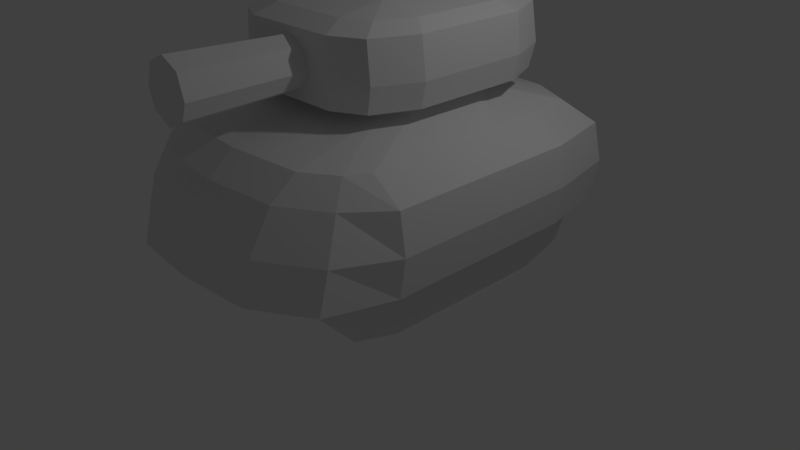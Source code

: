 # Source: BasicTank.blend  (saved by Blender 2.78.0; exported with 4.5.12 LTS)
import bpy
from mathutils import Matrix  # noqa: F401  (used for matrix-valued properties, if any)

bpy.ops.wm.read_factory_settings(use_empty=True)
scene = bpy.context.scene
scene.name = 'Scene'

# ---- collections
col_collection_1 = bpy.data.collections.new('Collection 1'); scene.collection.children.link(col_collection_1)

# ---- materials (node trees are filled in below, after node groups)
mat_material = bpy.data.materials.new('Material')
mat_material.alpha_threshold = 0.0
mat_material.use_transparent_shadow = False
mat_material.roughness = 0.5
mat_material.specular_intensity = 0.0
mat_material.line_color = (0.0, 0.0, 0.0, 1.0)

# ---- material node trees

# ---- world
world_world = bpy.data.worlds.new('World'); scene.world = world_world
world_world.color = (0.05088, 0.05088, 0.05088)
world_world.use_sun_shadow = False
world_world.sun_shadow_jitter_overblur = 0.0
world_world.cycles.sampling_method = 'MANUAL'
world_world.light_settings.ao_factor = 0.2952

# ---- cameras
cam_camera = bpy.data.cameras.new('Camera')
cam_camera.clip_end = 100.0
cam_camera.lens = 35.0
cam_camera.sensor_width = 32.0
cam_camera.sensor_height = 18.0
cam_camera.ortho_scale = 7.314
cam_camera.dof.focus_distance = 0.0
cam_camera.dof.aperture_fstop = 128.0

# ---- lights
light_lamp = bpy.data.lights.new('Lamp', 'POINT')
light_lamp.transmission_factor = 0.0
light_lamp.cutoff_distance = 30.0
light_lamp.energy = 100.0
light_lamp.shadow_buffer_clip_start = 1.001
light_lamp.shadow_soft_size = 0.1
light_lamp.shadow_maximum_resolution = 0.006
light_lamp.use_absolute_resolution = True

# ---- meshes
me_cube = bpy.data.meshes.new('Cube')
me_cube.from_pydata([(1.683, -0.5315, -2.167), (1.613, -0.5315, 2.066), (-1.613, -0.5315, 2.066), (-1.683, -0.5315, -2.167), (1.393, 0.7805, -1.926), (1.393, 0.7805, 1.542), (-1.393, 0.7805, 1.542), (-1.393, 0.7805, -1.926), (1.872, -0.5315, -0.0002117), (5.812e-07, -0.5315, -2.493), (1.803, -9.937e-08, -2.273), (-2.297e-07, -0.5315, 2.575), (1.659, 8.626e-08, 1.973), (-1.872, -0.5315, -0.0002124), (-1.659, 8.626e-08, 1.973), (-1.803, -9.937e-08, -2.273), (1.468, 0.7805, 1.158e-06), (5.96e-07, 0.7805, -2.258), (-1.069e-06, 0.7805, 1.887), (-1.468, 0.7805, -5.11e-07), (6.095e-07, -1.139e-07, -2.605), (-2.005, -3.197e-14, -7.153e-07), (-5.96e-07, 1.088e-07, 2.489), (2.005, 2.132e-14, 4.768e-07), (2.558e-07, -0.5642, -3.144e-07), (1.872, -0.5315, 1.246), (-0.9361, -0.5315, -2.428), (1.732, 0.5, -2.203), (-0.9361, -0.5315, 2.493), (1.535, 0.5, 1.751), (-1.872, -0.5315, -1.247), (-1.535, 0.5, 1.751), (-1.732, 0.5, -2.203), (1.542, 0.7805, 1.268), (-0.8532, 0.7805, -2.192), (-0.9939, 0.7805, 1.805), (-1.453, 0.7805, -1.268), (1.872, -0.5315, -1.247), (0.9361, -0.5315, -2.428), (1.732, -0.5, -2.203), (0.9361, -0.5315, 2.493), (1.659, -0.5, 2.101), (-1.872, -0.5315, 1.246), (-1.659, -0.5, 2.101), (-1.732, -0.5, -2.203), (1.453, 0.7805, -1.268), (0.8532, 0.7805, -2.192), (0.9939, 0.7805, 1.805), (-1.542, 0.7805, 1.268), (-1.002, -1.11e-07, -2.54), (1.002, -1.11e-07, -2.54), (5.96e-07, 0.5, -2.535), (5.96e-07, -0.5, -2.535), (-2.005, -5.541e-08, -1.268), (-2.005, 5.541e-08, 1.268), (-1.927, -0.5, -6.934e-07), (-1.927, 0.5, -6.179e-07), (-0.9633, 1.052e-07, 2.407), (0.9633, 1.052e-07, 2.407), (-4.172e-07, -0.5, 2.617), (-8.345e-07, 0.5, 2.197), (2.005, 5.541e-08, 1.268), (2.005, -5.541e-08, -1.268), (1.927, -0.5, 2.603e-07), (1.927, 0.5, 8.126e-07), (-6.557e-07, 1.0, 0.7367), (1.788e-07, 1.0, -1.293), (0.9633, 1.0, -0.3191), (-0.9633, 1.0, -0.3191), (-1.662, -0.5642, -5.803e-07), (1.662, -0.5642, -4.841e-08), (5.135e-07, -0.5642, -1.885), (-8.786e-08, -0.5642, 1.885), (1.662, -0.5642, 1.885), (1.662, -0.5642, -1.885), (-1.662, -0.5642, -1.885), (-0.7864, 1.0, -1.162), (0.7864, 1.0, -1.162), (0.7864, 1.0, 0.524), (1.927, 0.5, -1.268), (1.927, -0.5, -1.268), (1.927, -0.5, 1.268), (0.9633, 0.5, 2.115), (0.9633, -0.5, 2.535), (-0.9633, -0.5, 2.535), (-1.927, 0.5, 1.268), (-1.927, -0.5, 1.268), (-1.927, -0.5, -1.268), (0.9633, -0.5, -2.47), (0.9633, 0.5, -2.47), (-0.9633, 0.5, -2.47), (-0.9633, -0.5, -2.47), (-1.927, 0.5, -1.268), (-0.9633, 0.5, 2.115), (1.927, 0.5, 1.268), (-0.7864, 1.0, 0.524), (-1.662, -0.5642, 1.885), (-0.9633, 1.0, -0.806), (-0.4817, 1.0, -1.293), (0.9633, 1.0, -0.806), (0.4817, 1.0, -1.293), (0.9633, 1.0, 0.1678), (0.4817, 1.0, 0.6547), (-0.9633, 1.0, 0.1678), (-0.4817, 1.0, 0.6547), (2.399e-07, 1.454, -1.653), (-0.9633, 1.119, -0.806), (-0.9633, 1.119, -0.3191), (-0.4817, 1.119, -1.293), (2.399e-07, 1.117, -1.356), (0.9633, 1.119, -0.806), (0.9633, 1.119, -0.3191), (0.4817, 1.119, -1.293), (0.7864, 1.119, -1.162), (0.9633, 1.119, 0.1678), (0.7864, 1.119, 0.524), (0.4817, 1.119, 0.6547), (-0.9633, 1.119, 0.1678), (-0.7864, 1.119, 0.524), (-0.4817, 1.119, 0.6547), (-6.797e-07, 1.117, 0.7747), (0.8666, 2.059, -1.488), (0.5308, 2.059, -1.653), (1.062, 2.059, 0.1945), (0.8666, 2.059, 0.645), (0.5308, 2.059, 0.8104), (-0.7864, 1.119, -1.162), (-0.8666, 2.059, 0.645), (-1.062, 2.059, 0.1945), (-6.797e-07, 2.059, 0.8104), (-0.5308, 2.059, 0.8104), (-6.797e-07, 1.454, 0.8104), (1.071, 1.454, -1.769), (0.6563, 1.454, -1.97), (1.313, 1.454, 0.3276), (1.071, 1.454, 0.8756), (0.6563, 1.454, 1.077), (-1.071, 1.454, 0.8755), (-1.313, 1.454, 0.3276), (-0.6563, 1.454, 1.077), (1.062, 2.059, -1.037), (1.062, 2.059, -0.4215), (-0.5308, 2.059, -1.653), (2.399e-07, 2.059, -1.653), (-1.062, 2.059, -1.037), (-1.062, 2.059, -0.4215), (-0.5308, 2.172, -0.4215), (0.5308, 2.172, -0.4215), (-2.199e-07, 2.172, -0.4215), (1e-08, 2.172, -1.037), (-4.498e-07, 2.172, 0.1945), (-0.8666, 2.059, -1.488), (-0.5308, 2.172, 0.1945), (-0.5308, 2.172, -1.037), (0.5308, 2.172, -1.037), (0.5308, 2.172, 0.1945), (1.313, 1.454, -1.171), (1.313, 1.454, -0.4215), (-0.6563, 1.454, -1.97), (3.482e-07, 1.454, -1.97), (-1.313, 1.454, -1.171), (-1.313, 1.454, -0.4215), (-1.255, 1.143, -1.171), (-1.255, 1.143, -0.4215), (-0.6273, 1.143, -1.92), (3.23e-07, 1.143, -1.92), (1.255, 1.143, -1.171), (1.255, 1.143, -0.4215), (0.6273, 1.143, -1.92), (1.024, 1.143, -1.718), (1.255, 1.143, 0.3276), (1.024, 1.143, 0.8756), (0.6273, 1.143, 1.077), (-1.255, 1.143, 0.3276), (-1.024, 1.143, 0.8755), (-0.6273, 1.143, 1.077), (-7.638e-07, 1.143, 1.077), (-1.255, 1.939, -1.171), (-1.255, 1.939, -0.4215), (-0.6273, 1.939, -1.92), (3.23e-07, 1.939, -1.92), (1.255, 1.939, -1.171), (1.255, 1.939, -0.4215), (0.6273, 1.939, -1.92), (1.024, 1.939, -1.718), (-1.024, 1.143, -1.718), (1.255, 1.939, 0.3276), (1.024, 1.939, 0.8756), (0.6273, 1.939, 1.077), (-1.255, 1.939, 0.3276), (-1.024, 1.939, 0.8755), (-0.6273, 1.939, 1.077), (-7.638e-07, 1.939, 1.077), (-1.071, 1.454, -1.769), (-1.024, 1.939, -1.718), (-0.3157, 1.501, 1.077), (-0.3136, 1.143, 1.077), (0.3136, 1.143, 1.077), (-0.3136, 1.939, 1.077), (-7.624e-07, 1.21, 1.077), (-0.6273, 1.285, 1.077), (0.6273, 1.285, 1.077), (0.3157, 1.501, 1.077), (-0.6273, 1.696, 1.077), (0.6273, 1.696, 1.077), (-7.627e-07, 1.847, 1.077), (0.3136, 1.939, 1.077), (0.231, 1.748, 1.077), (-0.231, 1.748, 1.077), (-0.2372, 1.32, 1.077), (0.2372, 1.32, 1.077), (-0.3421, 1.497, 2.567), (-1.468e-06, 1.497, 2.567), (-1.466e-06, 1.157, 2.567), (-1.467e-06, 1.902, 2.567), (0.3421, 1.497, 2.567), (0.2502, 1.786, 2.567), (-0.2502, 1.786, 2.567), (-0.257, 1.285, 2.567), (0.257, 1.285, 2.567), (0.8308, -0.5642, -1.814e-07), (8.396e-08, -0.5642, 0.9427), (-0.8308, -0.5642, -4.474e-07), (3.846e-07, -0.5642, -0.9427), (0.8308, -0.5642, 1.885), (1.662, -0.5642, 0.9427), (0.8308, -0.5642, -1.885), (1.662, -0.5642, -0.9427), (-0.8308, -0.5642, -1.885), (-1.662, -0.5642, -0.9427), (-0.8308, -0.5642, 1.885), (-1.662, -0.5642, 0.9427), (-0.8308, -0.5642, 0.9427), (-0.8308, -0.5642, -0.9427), (0.8308, -0.5642, 0.9427), (0.8308, -0.5642, -0.9427), (-0.8308, -1.169, -4.209e-07), (-1.662, -1.169, -5.539e-07), (1.662, -1.169, 0.9427), (1.662, -1.169, -2.197e-08), (1.662, -1.169, -0.9427), (1.662, -0.9628, -1.667), (-0.8308, -0.9628, -1.667), (-1.662, -0.9628, -1.667), (-1.662, -1.169, -0.9427), (-0.8308, -0.9628, 1.667), (-1.662, -0.9628, 1.667), (-1.662, -1.169, 0.9427), (0.8308, -1.169, -1.55e-07), (1.662, -0.9628, 1.667), (0.8308, -0.9628, 1.667), (0.8308, -0.9628, -1.667), (-0.8308, -1.169, 0.9427), (-0.8308, -1.169, -0.9427), (0.8308, -1.169, 0.9427), (0.8308, -1.169, -0.9427), (-1.089, 0.8902, -1.544), (1.089, 0.8902, -1.544), (-1.46, 0.7805, -0.6338), (-1.505, 0.7805, 0.6338), (-1.09, 0.8902, 1.033), (1.09, 0.8902, 1.033), (1.505, 0.7805, 0.6338), (1.46, 0.7805, -0.6338), (-0.4969, 0.7805, 1.846), (0.4969, 0.7805, 1.846), (0.4266, 0.7805, -2.225), (-0.4266, 0.7805, -2.225)], [], [(6, 35, 260), (94, 33, 5, 29), (93, 35, 6, 31), (92, 36, 7, 32), (91, 26, 3, 44), (90, 49, 15, 32), (89, 50, 20, 51), (88, 38, 9, 52), (87, 53, 15, 44), (86, 54, 21, 55), (85, 48, 259, 19, 56), (84, 57, 14, 43), (83, 58, 22, 59), (82, 47, 265, 18, 60), (81, 61, 12, 41), (80, 62, 23, 63), (79, 45, 263, 16, 64), (65, 104, 264, 18), (258, 97, 76, 36), (75, 229, 69, 13, 30), (235, 220, 24, 223), (73, 40, 11, 72, 224), (234, 224, 72, 221), (8, 25, 73, 225, 70), (38, 74, 226, 71, 9), (37, 8, 70, 227, 74), (9, 71, 228, 75, 26), (73, 224, 250, 249), (67, 101, 262, 16), (78, 47, 261), (33, 262, 101, 78), (62, 79, 64, 23), (10, 27, 79, 62), (27, 4, 45, 79), (37, 80, 63, 8), (0, 39, 80, 37), (39, 10, 62, 80), (25, 81, 41, 1), (8, 63, 81, 25), (63, 23, 61, 81), (58, 82, 60, 22), (12, 29, 82, 58), (29, 5, 47, 82), (40, 83, 59, 11), (1, 41, 83, 40), (41, 12, 58, 83), (28, 84, 43, 2), (11, 59, 84, 28), (59, 22, 57, 84), (54, 85, 56, 21), (14, 31, 85, 54), (31, 6, 48, 85), (42, 86, 55, 13), (2, 43, 86, 42), (43, 14, 54, 86), (30, 87, 44, 3), (13, 55, 87, 30), (55, 21, 53, 87), (50, 88, 52, 20), (10, 39, 88, 50), (39, 0, 38, 88), (46, 89, 51, 17, 266), (4, 27, 89, 46), (27, 10, 50, 89), (34, 90, 32, 7), (17, 51, 90, 34, 267), (51, 20, 49, 90), (49, 91, 44, 15), (20, 52, 91, 49), (52, 9, 26, 91), (53, 92, 32, 15), (21, 56, 92, 53), (56, 19, 258, 36, 92), (57, 93, 31, 14), (22, 60, 93, 57), (60, 18, 264, 35, 93), (61, 94, 29, 12), (23, 64, 94, 61), (64, 16, 262, 33, 94), (264, 104, 95, 35), (259, 103, 68, 19), (69, 231, 96, 42, 13), (229, 75, 243, 244), (72, 11, 28, 96, 230), (100, 66, 109, 112), (103, 95, 118, 117), (99, 77, 113, 110), (66, 98, 108, 109), (78, 101, 114, 115), (98, 76, 126, 108), (76, 97, 106, 126), (97, 68, 107, 106), (95, 104, 119, 118), (77, 100, 112, 113), (68, 103, 117, 107), (65, 102, 116, 120), (65, 66, 109, 120), (101, 67, 111, 114), (67, 99, 110, 111), (104, 65, 120, 119), (102, 78, 115, 116), (113, 112, 168, 169), (112, 109, 165, 168), (141, 123, 186, 182), (111, 110, 166, 167), (120, 109, 105, 131), (110, 113, 169, 166), (143, 122, 183, 180), (109, 108, 164, 165), (108, 126, 185, 164), (121, 140, 181, 184), (106, 107, 163, 162), (126, 106, 162, 185), (151, 142, 179, 194), (144, 151, 194, 177), (122, 121, 184, 183), (140, 141, 182, 181), (129, 130, 191, 198, 192), (127, 128, 189, 190), (142, 143, 180, 179), (124, 125, 188, 187), (145, 144, 177, 178), (123, 124, 187, 186), (119, 120, 176, 196, 175), (118, 119, 175, 174), (117, 118, 174, 173), (107, 117, 173, 163), (130, 127, 190, 191), (116, 115, 171, 172), (120, 116, 172, 197, 176), (128, 145, 178, 189), (131, 105, 143, 129), (115, 114, 170, 171), (114, 111, 167, 170), (125, 129, 192, 206, 188), (129, 143, 149, 148, 150), (155, 147, 148, 150), (154, 122, 143, 149), (153, 144, 145, 146), (152, 128, 127, 130), (150, 152, 130, 129), (148, 146, 152, 150), (146, 145, 128, 152), (149, 153, 146, 148), (143, 142, 153, 149), (142, 151, 144, 153), (147, 154, 149, 148), (141, 140, 154, 147), (140, 121, 122, 154), (125, 155, 150, 129), (124, 123, 155, 125), (123, 141, 147, 155), (163, 173, 138, 161), (171, 170, 134, 135), (210, 201, 136, 202), (169, 168, 133, 132), (170, 167, 157, 134), (167, 166, 156, 157), (168, 165, 159, 133), (165, 164, 158, 159), (166, 169, 132, 156), (162, 163, 161, 160), (205, 208, 217, 214), (164, 185, 193, 158), (173, 174, 137, 138), (185, 162, 160, 193), (174, 175, 200, 139, 137), (172, 171, 135, 136, 201), (133, 159, 180, 183), (159, 158, 179, 180), (208, 205, 192, 198), (156, 132, 184, 181), (157, 156, 181, 182), (158, 193, 194, 179), (132, 133, 183, 184), (193, 160, 177, 194), (137, 139, 203, 191, 190), (135, 134, 186, 187), (161, 138, 189, 178), (136, 135, 187, 188, 204), (207, 204, 188, 206), (134, 157, 182, 186), (160, 161, 178, 177), (138, 137, 190, 189), (205, 207, 206, 192), (209, 199, 213, 218), (202, 136, 204, 207), (203, 208, 198, 191), (139, 195, 208, 203), (207, 205, 214, 216), (200, 209, 195, 139), (175, 196, 209, 200), (196, 176, 199, 209), (195, 209, 218, 211), (176, 197, 210, 199), (197, 172, 201, 210), (218, 213, 212, 211), (212, 215, 216, 214), (211, 212, 214, 217), (213, 219, 215, 212), (208, 195, 211, 217), (199, 210, 219, 213), (210, 202, 215, 219), (202, 207, 216, 215), (235, 226, 251, 255), (24, 221, 232, 222), (221, 72, 230, 232), (96, 231, 247, 246), (71, 223, 233, 228), (223, 24, 222, 233), (220, 234, 221, 24), (228, 233, 253, 242), (70, 225, 238, 239), (226, 235, 223, 71), (75, 228, 242, 243), (69, 229, 244, 237), (30, 3, 75), (26, 75, 3), (38, 0, 74), (37, 74, 0), (2, 96, 28), (40, 73, 1), (1, 73, 25), (42, 96, 2), (253, 236, 237, 244), (252, 245, 246, 247), (236, 252, 247, 237), (242, 253, 244, 243), (239, 238, 254, 248), (238, 249, 250, 254), (241, 240, 255, 251), (240, 239, 248, 255), (233, 222, 236, 253), (230, 96, 246, 245), (220, 235, 255, 248), (225, 73, 249, 238), (231, 69, 237, 247), (226, 74, 241, 251), (222, 232, 252, 236), (227, 70, 239, 240), (234, 220, 248, 254), (74, 227, 240, 241), (232, 230, 245, 252), (224, 234, 254, 250), (7, 36, 256), (76, 256, 36), (76, 34, 256), (7, 256, 34), (46, 257, 4), (77, 257, 46), (77, 45, 257), (45, 4, 257), (68, 97, 258, 19), (103, 259, 48, 95), (95, 260, 35), (95, 48, 260), (48, 6, 260), (47, 5, 261), (5, 33, 261), (78, 261, 33), (16, 263, 99, 67), (77, 99, 263, 45), (265, 102, 65, 18), (78, 102, 265, 47), (46, 266, 100, 77), (266, 17, 66, 100), (267, 34, 76, 98), (98, 66, 17, 267)])
_uv = me_cube.uv_layers.new(name='UVMap')
_uv.uv.foreach_set('vector', [0.03545, 0.04848, 0.03214, 0.05071, 0.03293, 0.04429, 0.007958, 0.04577, 0.01114, 0.04614, 0.01237, 0.04848, 0.0112, 0.04989, 0.2417, 0.0393, 0.2453, 0.03971, 0.2453, 0.04496, 0.2417, 0.04682, 0.03986, 0.02423, 0.03594, 0.0246, 0.03544, 0.01901, 0.03825, 0.01628, 0.02589, 0.3452, 0.02621, 0.3457, 0.01746, 0.3488, 0.01689, 0.3484, 0.09508, 0.02628, 0.09752, 0.02648, 0.09763, 0.0306, 0.09519, 0.03024, 0.09508, 0.01637, 0.09752, 0.01616, 0.0975, 0.02132, 0.09506, 0.02132, 0.04844, 0.3452, 0.04813, 0.3457, 0.03717, 0.3449, 0.03717, 0.3444, 0.1353, 0.01979, 0.1316, 0.01978, 0.1317, 0.01212, 0.1353, 0.01266, 0.1353, 0.03913, 0.1316, 0.03912, 0.1316, 0.02945, 0.1353, 0.02946, 0.03986, 0.04577, 0.03668, 0.04614, 0.03637, 0.04076, 0.03607, 0.03537, 0.03986, 0.035, 0.229, 0.0393, 0.2353, 0.0393, 0.2354, 0.04846, 0.229, 0.04846, 0.229, 0.01396, 0.2353, 0.01396, 0.2353, 0.02663, 0.229, 0.02663, 0.2417, 0.01396, 0.2453, 0.01356, 0.2453, 0.02009, 0.2453, 0.02663, 0.2417, 0.02663, 0.2176, 0.01681, 0.2132, 0.01681, 0.2132, 0.01024, 0.2177, 0.009058, 0.2176, 0.04032, 0.2132, 0.04033, 0.2132, 0.02857, 0.2176, 0.02857, 0.007958, 0.02423, 0.01188, 0.0246, 0.01182, 0.02999, 0.01175, 0.03537, 0.007958, 0.035, 0.02391, 0.04192, 0.0279, 0.04122, 0.02802, 0.05106, 0.02391, 0.0514, 0.036, 0.02999, 0.03189, 0.02881, 0.03042, 0.02578, 0.03594, 0.0246, 0.01772, 0.3522, 0.01772, 0.3637, 0.01772, 0.3752, 0.01525, 0.3752, 0.01525, 0.36, 0.04689, 0.3637, 0.04689, 0.3752, 0.03717, 0.3752, 0.03717, 0.3637, 0.05662, 0.3981, 0.04813, 0.4055, 0.03717, 0.4065, 0.03717, 0.3981, 0.04689, 0.3981, 0.04689, 0.3866, 0.04689, 0.3981, 0.03717, 0.3981, 0.03717, 0.3866, 0.05908, 0.3752, 0.05908, 0.3903, 0.05662, 0.3981, 0.05662, 0.3866, 0.05662, 0.3752, 0.04813, 0.3457, 0.05662, 0.3522, 0.04689, 0.3522, 0.03717, 0.3522, 0.03717, 0.3449, 0.05908, 0.36, 0.05908, 0.3752, 0.05662, 0.3752, 0.05662, 0.3637, 0.05662, 0.3522, 0.03717, 0.3449, 0.03717, 0.3522, 0.02744, 0.3522, 0.01772, 0.3522, 0.02621, 0.3457, 0.2922, 0.3019, 0.2922, 0.2915, 0.297, 0.2915, 0.297, 0.3019, 0.01593, 0.03295, 0.01593, 0.03708, 0.01145, 0.04076, 0.01175, 0.03537, 0.0174, 0.04011, 0.01568, 0.05071, 0.01489, 0.04429, 0.01114, 0.04614, 0.01145, 0.04076, 0.01593, 0.03708, 0.0174, 0.04011, 0.2132, 0.04033, 0.2087, 0.04032, 0.2087, 0.02857, 0.2132, 0.02857, 0.2132, 0.04964, 0.2087, 0.04899, 0.2087, 0.04032, 0.2132, 0.04033, 0.009568, 0.01628, 0.01238, 0.01901, 0.01188, 0.0246, 0.007958, 0.02423, 0.05908, 0.36, 0.05972, 0.3598, 0.05972, 0.3752, 0.05908, 0.3752, 0.05687, 0.3488, 0.05744, 0.3484, 0.05972, 0.3598, 0.05908, 0.36, 0.2177, 0.04898, 0.2132, 0.04964, 0.2132, 0.04033, 0.2176, 0.04032, 0.05908, 0.3903, 0.05972, 0.3906, 0.05659, 0.4007, 0.05604, 0.4003, 0.05908, 0.3752, 0.05972, 0.3752, 0.05972, 0.3906, 0.05908, 0.3903, 0.2176, 0.02857, 0.2132, 0.02857, 0.2132, 0.01681, 0.2176, 0.01681, 0.2353, 0.01396, 0.2417, 0.01396, 0.2417, 0.02663, 0.2353, 0.02663, 0.2354, 0.004802, 0.2417, 0.006439, 0.2417, 0.01396, 0.2353, 0.01396, 0.2417, 0.006439, 0.2453, 0.008303, 0.2453, 0.01356, 0.2417, 0.01396, 0.04813, 0.4055, 0.04844, 0.406, 0.03717, 0.407, 0.03717, 0.4065, 0.05604, 0.4003, 0.05659, 0.4007, 0.04844, 0.406, 0.04813, 0.4055, 0.229, 0.004802, 0.2354, 0.004802, 0.2353, 0.01396, 0.229, 0.01396, 0.02621, 0.4055, 0.02589, 0.406, 0.01774, 0.4007, 0.01829, 0.4003, 0.03717, 0.4065, 0.03717, 0.407, 0.02589, 0.406, 0.02621, 0.4055, 0.229, 0.02663, 0.2353, 0.02663, 0.2353, 0.0393, 0.229, 0.0393, 0.1316, 0.03912, 0.128, 0.03913, 0.128, 0.02946, 0.1316, 0.02945, 0.1317, 0.04453, 0.128, 0.04285, 0.128, 0.03913, 0.1316, 0.03912, 0.03662, 0.04989, 0.03545, 0.04848, 0.03668, 0.04614, 0.03986, 0.04577, 0.01525, 0.3903, 0.01461, 0.3906, 0.01461, 0.3752, 0.01525, 0.3752, 0.01829, 0.4003, 0.01774, 0.4007, 0.01461, 0.3906, 0.01525, 0.3903, 0.1353, 0.04551, 0.1317, 0.04453, 0.1316, 0.03912, 0.1353, 0.03913, 0.01525, 0.36, 0.01461, 0.3598, 0.01689, 0.3484, 0.01746, 0.3488, 0.01525, 0.3752, 0.01461, 0.3752, 0.01461, 0.3598, 0.01525, 0.36, 0.1353, 0.02946, 0.1316, 0.02945, 0.1316, 0.01978, 0.1353, 0.01979, 0.09752, 0.01616, 0.1, 0.01637, 0.1, 0.02132, 0.0975, 0.02132, 0.09763, 0.01205, 0.1001, 0.01241, 0.1, 0.01637, 0.09752, 0.01616, 0.05744, 0.3484, 0.05687, 0.3488, 0.04813, 0.3457, 0.04844, 0.3452, 0.01685, 0.01674, 0.01593, 0.01402, 0.02391, 0.01346, 0.02391, 0.01619, 0.02038, 0.01646, 0.01238, 0.01901, 0.009568, 0.01628, 0.01593, 0.01402, 0.01685, 0.01674, 0.09519, 0.01241, 0.09763, 0.01205, 0.09752, 0.01616, 0.09508, 0.01637, 0.03097, 0.01674, 0.03189, 0.01402, 0.03825, 0.01628, 0.03544, 0.01901, 0.02391, 0.01619, 0.02391, 0.01346, 0.03189, 0.01402, 0.03097, 0.01674, 0.02744, 0.01646, 0.09506, 0.02132, 0.0975, 0.02132, 0.09752, 0.02648, 0.09508, 0.02628, 0.09752, 0.02648, 0.1, 0.02628, 0.1001, 0.03024, 0.09763, 0.0306, 0.0975, 0.02132, 0.1, 0.02132, 0.1, 0.02628, 0.09752, 0.02648, 0.03717, 0.3444, 0.03717, 0.3449, 0.02621, 0.3457, 0.02589, 0.3452, 0.1316, 0.01978, 0.128, 0.01978, 0.128, 0.01266, 0.1317, 0.01212, 0.1316, 0.02945, 0.128, 0.02946, 0.128, 0.01978, 0.1316, 0.01978, 0.03986, 0.035, 0.03607, 0.03537, 0.036, 0.02999, 0.03594, 0.0246, 0.03986, 0.02423, 0.2353, 0.0393, 0.2417, 0.0393, 0.2417, 0.04682, 0.2354, 0.04846, 0.2353, 0.02663, 0.2417, 0.02663, 0.2417, 0.0393, 0.2353, 0.0393, 0.2417, 0.02663, 0.2453, 0.02663, 0.2453, 0.03317, 0.2453, 0.03971, 0.2417, 0.0393, 0.2132, 0.01681, 0.2087, 0.01681, 0.2088, 0.01229, 0.2132, 0.01024, 0.2132, 0.02857, 0.2087, 0.02857, 0.2087, 0.01681, 0.2132, 0.01681, 0.007958, 0.035, 0.01175, 0.03537, 0.01145, 0.04076, 0.01114, 0.04614, 0.007958, 0.04577, 0.02802, 0.05106, 0.0279, 0.04122, 0.03042, 0.04011, 0.03214, 0.05071, 0.03637, 0.04076, 0.03189, 0.03708, 0.03189, 0.03295, 0.03607, 0.03537, 0.01772, 0.3752, 0.01772, 0.3866, 0.01772, 0.3981, 0.01525, 0.3903, 0.01525, 0.3752, 0.009943, 0.2718, 0.009943, 0.2768, 0.007897, 0.2756, 0.006838, 0.2718, 0.03717, 0.3981, 0.03717, 0.4065, 0.02621, 0.4055, 0.01772, 0.3981, 0.02744, 0.3981, 0.02729, 0.2603, 0.02729, 0.2639, 0.0264, 0.2639, 0.02642, 0.2603, 0.02825, 0.2681, 0.02828, 0.2708, 0.0274, 0.2708, 0.02737, 0.2681, 0.02642, 0.2727, 0.0264, 0.27, 0.02727, 0.27, 0.02729, 0.2727, 0.02729, 0.2639, 0.02729, 0.2676, 0.02642, 0.2676, 0.0264, 0.2639, 0.0264, 0.2829, 0.02642, 0.2801, 0.02729, 0.2801, 0.02727, 0.2829, 0.02729, 0.2676, 0.02737, 0.27, 0.0265, 0.27, 0.02642, 0.2676, 0.02828, 0.2579, 0.02825, 0.2606, 0.02737, 0.2606, 0.0274, 0.2579, 0.02825, 0.2606, 0.02825, 0.2644, 0.02737, 0.2644, 0.02737, 0.2606, 0.02738, 0.2829, 0.02738, 0.2805, 0.02825, 0.2805, 0.02826, 0.2829, 0.02737, 0.2579, 0.02729, 0.2603, 0.02642, 0.2603, 0.0265, 0.2579, 0.02825, 0.2644, 0.02825, 0.2681, 0.02737, 0.2681, 0.02737, 0.2644, 0.02737, 0.2768, 0.02738, 0.2732, 0.02825, 0.2732, 0.02823, 0.2768, 0.1784, 0.02586, 0.1784, 0.01138, 0.1792, 0.01093, 0.1792, 0.02613, 0.02642, 0.2801, 0.02642, 0.2764, 0.02729, 0.2764, 0.02729, 0.2801, 0.02642, 0.2764, 0.02642, 0.2727, 0.02729, 0.2727, 0.02729, 0.2764, 0.02738, 0.2805, 0.02737, 0.2768, 0.02823, 0.2768, 0.02825, 0.2805, 0.02738, 0.2732, 0.02738, 0.2708, 0.02826, 0.2708, 0.02825, 0.2732, 0.147, 0.03642, 0.1504, 0.03792, 0.1488, 0.04512, 0.1444, 0.04281, 0.1504, 0.03792, 0.1557, 0.03865, 0.1557, 0.04512, 0.1488, 0.04512, 0.05432, 0.03139, 0.05432, 0.04061, 0.0515, 0.04233, 0.0515, 0.03111, 0.1451, 0.02673, 0.1451, 0.03233, 0.1418, 0.03651, 0.1418, 0.0279, 0.1792, 0.02613, 0.1792, 0.01093, 0.1815, 0.008807, 0.1815, 0.02639, 0.1451, 0.03233, 0.147, 0.03642, 0.1444, 0.04281, 0.1418, 0.03651, 0.06981, 0.01294, 0.06206, 0.01294, 0.06066, 0.008669, 0.06981, 0.008669, 0.1557, 0.03865, 0.1611, 0.03792, 0.1627, 0.04512, 0.1557, 0.04512, 0.1611, 0.03792, 0.1644, 0.03642, 0.1671, 0.04281, 0.1627, 0.04512, 0.05716, 0.01541, 0.05432, 0.02216, 0.0515, 0.01989, 0.05486, 0.01168, 0.1664, 0.03233, 0.1664, 0.02673, 0.1696, 0.0279, 0.1696, 0.03651, 0.1644, 0.03642, 0.1664, 0.03233, 0.1696, 0.03651, 0.1671, 0.04281, 0.08246, 0.01541, 0.07756, 0.01294, 0.07896, 0.008669, 0.08476, 0.01168, 0.0853, 0.02216, 0.08246, 0.01541, 0.08476, 0.01168, 0.08812, 0.01989, 0.06206, 0.01294, 0.05716, 0.01541, 0.05486, 0.01168, 0.06066, 0.008669, 0.05432, 0.02216, 0.05432, 0.03139, 0.0515, 0.03111, 0.0515, 0.01989, 0.06981, 0.04984, 0.07756, 0.04984, 0.07896, 0.05355, 0.07439, 0.05355, 0.06981, 0.05355, 0.08246, 0.04736, 0.0853, 0.04061, 0.08812, 0.04233, 0.08476, 0.05053, 0.07756, 0.01294, 0.06981, 0.01294, 0.06981, 0.008669, 0.07896, 0.008669, 0.05716, 0.04736, 0.06206, 0.04984, 0.06066, 0.05355, 0.05486, 0.05053, 0.0853, 0.03139, 0.0853, 0.02216, 0.08812, 0.01989, 0.08812, 0.03111, 0.05432, 0.04061, 0.05716, 0.04736, 0.05486, 0.05053, 0.0515, 0.04233, 0.1611, 0.01554, 0.1557, 0.01416, 0.1557, 0.01068, 0.1592, 0.01068, 0.1627, 0.01068, 0.1644, 0.01704, 0.1611, 0.01554, 0.1627, 0.01068, 0.1671, 0.013, 0.1664, 0.02113, 0.1644, 0.01704, 0.1671, 0.013, 0.1696, 0.01929, 0.1664, 0.02673, 0.1664, 0.02113, 0.1696, 0.01929, 0.1696, 0.0279, 0.07756, 0.04984, 0.08246, 0.04736, 0.08476, 0.05053, 0.07896, 0.05355, 0.1504, 0.01554, 0.147, 0.01704, 0.1444, 0.013, 0.1488, 0.01068, 0.1557, 0.01416, 0.1504, 0.01554, 0.1488, 0.01068, 0.1523, 0.01068, 0.1557, 0.01068, 0.0853, 0.04061, 0.0853, 0.03139, 0.08812, 0.03111, 0.08812, 0.04233, 0.1815, 0.02639, 0.1815, 0.008807, 0.1857, 0.008808, 0.1857, 0.02639, 0.147, 0.01704, 0.1451, 0.02113, 0.1418, 0.01929, 0.1444, 0.013, 0.1451, 0.02113, 0.1451, 0.02673, 0.1418, 0.0279, 0.1418, 0.01929, 0.06206, 0.04984, 0.06981, 0.04984, 0.06981, 0.05355, 0.06523, 0.05355, 0.06066, 0.05355, 0.1857, 0.02639, 0.1857, 0.008808, 0.1865, 0.0132, 0.1865, 0.0176, 0.1865, 0.02199, 0.06206, 0.04087, 0.06206, 0.03165, 0.06981, 0.03165, 0.06981, 0.04087, 0.06206, 0.02242, 0.06206, 0.01294, 0.06981, 0.01294, 0.06981, 0.02242, 0.07756, 0.02242, 0.0853, 0.02216, 0.0853, 0.03139, 0.07756, 0.03165, 0.07756, 0.04087, 0.0853, 0.04061, 0.08246, 0.04736, 0.07756, 0.04984, 0.06981, 0.04087, 0.07756, 0.04087, 0.07756, 0.04984, 0.06981, 0.04984, 0.06981, 0.03165, 0.07756, 0.03165, 0.07756, 0.04087, 0.06981, 0.04087, 0.07756, 0.03165, 0.0853, 0.03139, 0.0853, 0.04061, 0.07756, 0.04087, 0.06981, 0.02242, 0.07756, 0.02242, 0.07756, 0.03165, 0.06981, 0.03165, 0.06981, 0.01294, 0.07756, 0.01294, 0.07756, 0.02242, 0.06981, 0.02242, 0.07756, 0.01294, 0.08246, 0.01541, 0.0853, 0.02216, 0.07756, 0.02242, 0.06206, 0.03165, 0.06206, 0.02242, 0.06981, 0.02242, 0.06981, 0.03165, 0.05432, 0.03139, 0.05432, 0.02216, 0.06206, 0.02242, 0.06206, 0.03165, 0.05432, 0.02216, 0.05716, 0.01541, 0.06206, 0.01294, 0.06206, 0.02242, 0.06206, 0.04984, 0.06206, 0.04087, 0.06981, 0.04087, 0.06981, 0.04984, 0.05716, 0.04736, 0.05432, 0.04061, 0.06206, 0.04087, 0.06206, 0.04984, 0.05432, 0.04061, 0.05432, 0.03139, 0.06206, 0.03165, 0.06206, 0.04087, 0.1993, 0.02265, 0.1993, 0.03158, 0.1957, 0.03157, 0.1957, 0.02265, 0.119, 0.0275, 0.1191, 0.02456, 0.1207, 0.02456, 0.1207, 0.0275, 0.1113, 0.02295, 0.1116, 0.02658, 0.1101, 0.02685, 0.1097, 0.02368, 0.2315, 0.08399, 0.2317, 0.07885, 0.2356, 0.07923, 0.2354, 0.08461, 0.1191, 0.02456, 0.1191, 0.02056, 0.1207, 0.02056, 0.1207, 0.02456, 0.1191, 0.02056, 0.1191, 0.01656, 0.1207, 0.01656, 0.1207, 0.02056, 0.2317, 0.07885, 0.2317, 0.07073, 0.2356, 0.07073, 0.2356, 0.07923, 0.2317, 0.07073, 0.2317, 0.06261, 0.2356, 0.06223, 0.2356, 0.07073, 0.1191, 0.01656, 0.119, 0.01364, 0.1207, 0.01337, 0.1207, 0.01656, 0.1993, 0.01372, 0.1993, 0.02265, 0.1957, 0.02265, 0.1957, 0.01372, 0.3239, 0.2883, 0.3188, 0.2887, 0.3183, 0.2543, 0.3239, 0.2539, 0.2317, 0.06261, 0.2315, 0.05747, 0.2354, 0.05685, 0.2356, 0.06223, 0.1993, 0.03158, 0.1993, 0.03813, 0.1958, 0.03813, 0.1957, 0.03157, 0.1993, 0.007218, 0.1993, 0.01372, 0.1957, 0.01372, 0.1958, 0.006608, 0.1129, 0.01124, 0.1129, 0.01492, 0.1116, 0.01492, 0.1101, 0.01466, 0.1101, 0.0108, 0.1129, 0.02658, 0.1129, 0.03026, 0.1101, 0.0307, 0.1101, 0.02685, 0.1116, 0.02658, 0.2356, 0.07923, 0.2356, 0.07073, 0.2416, 0.07073, 0.2416, 0.07885, 0.2356, 0.07073, 0.2356, 0.06223, 0.2416, 0.06261, 0.2416, 0.07073, 0.1075, 0.0186, 0.1066, 0.02075, 0.1058, 0.02075, 0.1058, 0.01784, 0.1207, 0.01656, 0.1207, 0.01337, 0.1231, 0.01364, 0.1232, 0.01656, 0.1207, 0.02056, 0.1207, 0.01656, 0.1232, 0.01656, 0.1232, 0.02056, 0.2356, 0.06223, 0.2354, 0.05685, 0.2414, 0.05747, 0.2416, 0.06261, 0.2354, 0.08461, 0.2356, 0.07923, 0.2416, 0.07885, 0.2414, 0.08399, 0.1958, 0.006608, 0.1957, 0.01372, 0.1901, 0.01373, 0.1902, 0.00722, 0.1101, 0.0108, 0.1101, 0.01466, 0.1079, 0.01492, 0.1058, 0.01492, 0.1058, 0.01124, 0.1207, 0.0275, 0.1207, 0.02456, 0.1232, 0.02456, 0.1231, 0.0275, 0.1957, 0.02265, 0.1957, 0.03157, 0.1901, 0.03158, 0.1901, 0.02265, 0.1101, 0.02685, 0.1101, 0.0307, 0.1058, 0.03026, 0.1058, 0.02658, 0.1079, 0.02658, 0.1075, 0.0229, 0.1079, 0.02658, 0.1058, 0.02658, 0.1058, 0.02366, 0.1207, 0.02456, 0.1207, 0.02056, 0.1232, 0.02056, 0.1232, 0.02456, 0.1957, 0.01372, 0.1957, 0.02265, 0.1901, 0.02265, 0.1901, 0.01373, 0.1957, 0.03157, 0.1958, 0.03813, 0.1902, 0.03814, 0.1901, 0.03158, 0.1066, 0.02075, 0.1075, 0.0229, 0.1058, 0.02366, 0.1058, 0.02075, 0.3007, 0.2559, 0.3056, 0.2559, 0.3056, 0.2878, 0.3003, 0.2879, 0.1097, 0.02368, 0.1101, 0.02685, 0.1079, 0.02658, 0.1075, 0.0229, 0.1079, 0.01492, 0.1075, 0.0186, 0.1058, 0.01784, 0.1058, 0.01492, 0.1101, 0.01466, 0.1097, 0.01782, 0.1075, 0.0186, 0.1079, 0.01492, 0.3291, 0.2887, 0.3239, 0.2883, 0.3239, 0.2539, 0.3295, 0.2543, 0.1116, 0.01492, 0.1113, 0.01855, 0.1097, 0.01782, 0.1101, 0.01466, 0.1129, 0.01492, 0.1129, 0.01784, 0.1113, 0.01855, 0.1116, 0.01492, 0.1129, 0.01784, 0.1129, 0.02075, 0.1123, 0.02075, 0.1113, 0.01855, 0.267, 0.2557, 0.2695, 0.2557, 0.2699, 0.2765, 0.2671, 0.2765, 0.1129, 0.02075, 0.1129, 0.02366, 0.1113, 0.02295, 0.1123, 0.02075, 0.1129, 0.02366, 0.1129, 0.02658, 0.1116, 0.02658, 0.1113, 0.02295, 0.2614, 0.2824, 0.267, 0.2823, 0.2642, 0.2884, 0.2582, 0.2856, 0.2642, 0.2884, 0.2702, 0.2913, 0.2663, 0.2958, 0.2609, 0.2958, 0.2582, 0.2856, 0.2642, 0.2884, 0.2609, 0.2958, 0.2575, 0.2916, 0.267, 0.2823, 0.2704, 0.2868, 0.2702, 0.2913, 0.2642, 0.2884, 0.2637, 0.2557, 0.267, 0.2557, 0.2671, 0.2765, 0.2632, 0.2765, 0.3056, 0.2559, 0.3105, 0.2559, 0.3109, 0.2879, 0.3056, 0.2878, 0.2569, 0.2557, 0.2594, 0.2557, 0.2593, 0.2765, 0.2565, 0.2765, 0.2594, 0.2557, 0.2627, 0.2557, 0.2632, 0.2765, 0.2593, 0.2765, 0.00994, 0.2951, 0.00994, 0.3001, 0.007894, 0.299, 0.006835, 0.2951, 0.03717, 0.3752, 0.03717, 0.3866, 0.02744, 0.3866, 0.02744, 0.3752, 0.03717, 0.3866, 0.03717, 0.3981, 0.02744, 0.3981, 0.02744, 0.3866, 0.009943, 0.2567, 0.009943, 0.2617, 0.006838, 0.2617, 0.007897, 0.2579, 0.03717, 0.3522, 0.03717, 0.3637, 0.02744, 0.3637, 0.02744, 0.3522, 0.03717, 0.3637, 0.03717, 0.3752, 0.02744, 0.3752, 0.02744, 0.3637, 0.04689, 0.3752, 0.04689, 0.3866, 0.03717, 0.3866, 0.03717, 0.3752, 0.006838, 0.2567, 0.006838, 0.2617, 0.003734, 0.2617, 0.004792, 0.2579, 0.006835, 0.2901, 0.006835, 0.2951, 0.003731, 0.2951, 0.003731, 0.2901, 0.04689, 0.3522, 0.04689, 0.3637, 0.03717, 0.3637, 0.03717, 0.3522, 0.2872, 0.3019, 0.2872, 0.2915, 0.2922, 0.2915, 0.2922, 0.3019, 0.009943, 0.2667, 0.009943, 0.2718, 0.006838, 0.2718, 0.006838, 0.2667, 0.01525, 0.36, 0.01746, 0.3488, 0.01772, 0.3522, 0.02621, 0.3457, 0.01772, 0.3522, 0.01746, 0.3488, 0.04813, 0.3457, 0.05687, 0.3488, 0.05662, 0.3522, 0.05908, 0.36, 0.05662, 0.3522, 0.05687, 0.3488, 0.01829, 0.4003, 0.01772, 0.3981, 0.02621, 0.4055, 0.04813, 0.4055, 0.05662, 0.3981, 0.05604, 0.4003, 0.01779, 0.2762, 0.01747, 0.2743, 0.01779, 0.2678, 0.01779, 0.2678, 0.01747, 0.2612, 0.01779, 0.2593, 0.2883, 0.279, 0.2883, 0.2708, 0.2953, 0.2708, 0.2953, 0.279, 0.2883, 0.2626, 0.2883, 0.2562, 0.2953, 0.2562, 0.2953, 0.2626, 0.2883, 0.2708, 0.2883, 0.2626, 0.2953, 0.2626, 0.2953, 0.2708, 0.2883, 0.2853, 0.2883, 0.279, 0.2953, 0.279, 0.2953, 0.2853, 0.2833, 0.2685, 0.2833, 0.2751, 0.2777, 0.2751, 0.2777, 0.2685, 0.2833, 0.2751, 0.2833, 0.2802, 0.2777, 0.2802, 0.2777, 0.2751, 0.2833, 0.2569, 0.2833, 0.2619, 0.2777, 0.2619, 0.2777, 0.2569, 0.2833, 0.2619, 0.2833, 0.2685, 0.2777, 0.2685, 0.2777, 0.2619, 0.006838, 0.2617, 0.006838, 0.2667, 0.003734, 0.2667, 0.003734, 0.2617, 0.2832, 0.2802, 0.2832, 0.286, 0.2805, 0.286, 0.2805, 0.2802, 0.00994, 0.2901, 0.00994, 0.2951, 0.006835, 0.2951, 0.006835, 0.2901, 0.006835, 0.2951, 0.006835, 0.3001, 0.004789, 0.299, 0.003731, 0.2951, 0.009943, 0.2617, 0.009943, 0.2667, 0.006838, 0.2667, 0.006838, 0.2617, 0.2777, 0.286, 0.2777, 0.2802, 0.2805, 0.2802, 0.2805, 0.286, 0.006838, 0.2667, 0.006838, 0.2718, 0.003734, 0.2718, 0.003734, 0.2667, 0.006835, 0.285, 0.006835, 0.2901, 0.003731, 0.2901, 0.003731, 0.285, 0.00994, 0.285, 0.00994, 0.2901, 0.006835, 0.2901, 0.006835, 0.285, 0.006835, 0.28, 0.006835, 0.285, 0.003731, 0.285, 0.004789, 0.2812, 0.006838, 0.2718, 0.006838, 0.2768, 0.004792, 0.2756, 0.003734, 0.2718, 0.00994, 0.28, 0.00994, 0.285, 0.006835, 0.285, 0.007894, 0.2812, 0.03544, 0.01901, 0.03594, 0.0246, 0.03293, 0.0224, 0.03042, 0.02578, 0.03293, 0.0224, 0.03594, 0.0246, 0.03042, 0.02578, 0.03097, 0.01674, 0.03293, 0.0224, 0.03544, 0.01901, 0.03293, 0.0224, 0.03097, 0.01674, 0.01685, 0.01674, 0.01489, 0.0224, 0.01238, 0.01901, 0.0174, 0.02578, 0.01489, 0.0224, 0.01685, 0.01674, 0.0174, 0.02578, 0.01188, 0.0246, 0.01489, 0.0224, 0.01188, 0.0246, 0.01238, 0.01901, 0.01489, 0.0224, 0.03189, 0.03295, 0.03189, 0.02881, 0.036, 0.02999, 0.03607, 0.03537, 0.03189, 0.03708, 0.03637, 0.04076, 0.03668, 0.04614, 0.03042, 0.04011, 0.03042, 0.04011, 0.03293, 0.04429, 0.03214, 0.05071, 0.03042, 0.04011, 0.03668, 0.04614, 0.03293, 0.04429, 0.03668, 0.04614, 0.03545, 0.04848, 0.03293, 0.04429, 0.01568, 0.05071, 0.01237, 0.04848, 0.01489, 0.04429, 0.01237, 0.04848, 0.01114, 0.04614, 0.01489, 0.04429, 0.0174, 0.04011, 0.01489, 0.04429, 0.01114, 0.04614, 0.01175, 0.03537, 0.01182, 0.02999, 0.01593, 0.02881, 0.01593, 0.03295, 0.0174, 0.02578, 0.01593, 0.02881, 0.01182, 0.02999, 0.01188, 0.0246, 0.01979, 0.05106, 0.01992, 0.04122, 0.02391, 0.04192, 0.02391, 0.0514, 0.0174, 0.04011, 0.01992, 0.04122, 0.01979, 0.05106, 0.01568, 0.05071, 0.01685, 0.01674, 0.02038, 0.01646, 0.01992, 0.02467, 0.0174, 0.02578, 0.02038, 0.01646, 0.02391, 0.01619, 0.02391, 0.02467, 0.01992, 0.02467, 0.02744, 0.01646, 0.03097, 0.01674, 0.03042, 0.02578, 0.0279, 0.02467, 0.0279, 0.02467, 0.02391, 0.02467, 0.02391, 0.01619, 0.02744, 0.01646])
me_cube.materials.append(mat_material)
me_cube.use_remesh_preserve_volume = False
me_cube.use_remesh_preserve_attributes = False
me_cube.use_mirror_vertex_groups = False
me_cube.update()

# ---- objects
ob_cube = bpy.data.objects.new('Cube', me_cube)
ob_lamp = bpy.data.objects.new('Lamp', light_lamp)
ob_camera = bpy.data.objects.new('Camera', cam_camera)

# ---- transforms, parenting, visibility, modifiers, constraints
ob_cube.location = (0.0, 0.0, 1.195)
ob_cube.rotation_euler = (1.571, 0.0, 0.0)
ob_cube.lock_rotations_4d = False
ob_cube.empty_display_type = 'ARROWS'
ob_cube.lineart.crease_threshold = 0.0
ob_lamp.location = (4.076, 1.005, 5.904)
ob_lamp.rotation_euler = (0.6503, 0.05522, 1.866)
ob_lamp.lock_rotations_4d = False
ob_lamp.empty_display_type = 'ARROWS'
ob_lamp.color = (0.0, 0.0, 0.0, 0.0)
ob_lamp.lineart.crease_threshold = 0.0
ob_camera.location = (7.481, -6.508, 5.344)
ob_camera.rotation_euler = (1.109, 0.0, 0.8149)
ob_camera.lock_rotations_4d = False
ob_camera.empty_display_type = 'ARROWS'
ob_camera.color = (0.0, 0.0, 0.0, 0.0)
ob_camera.display_type = 'WIRE'
ob_camera.lineart.crease_threshold = 0.0

# ---- collection membership
col_collection_1.objects.link(ob_cube)
col_collection_1.objects.link(ob_lamp)
col_collection_1.objects.link(ob_camera)

# ---- scene / render settings (as saved in the file)
scene.camera = ob_camera
scene.frame_start = 1; scene.frame_end = 250; scene.frame_set(1)
scene.render.engine = 'BLENDER_EEVEE_NEXT'
scene.render.resolution_percentage = 50
scene.render.dither_intensity = 0.0
scene.cycles.use_denoising = False
scene.cycles.samples = 128
scene.cycles.sampling_pattern = 'TABULATED_SOBOL'
scene.cycles.light_sampling_threshold = 0.0
scene.cycles.use_adaptive_sampling = False
scene.cycles.use_light_tree = False
scene.cycles.blur_glossy = 0.0
scene.cycles.sample_clamp_indirect = 0.0
scene.view_settings.view_transform = 'Standard'
bpy.context.view_layer.update()
